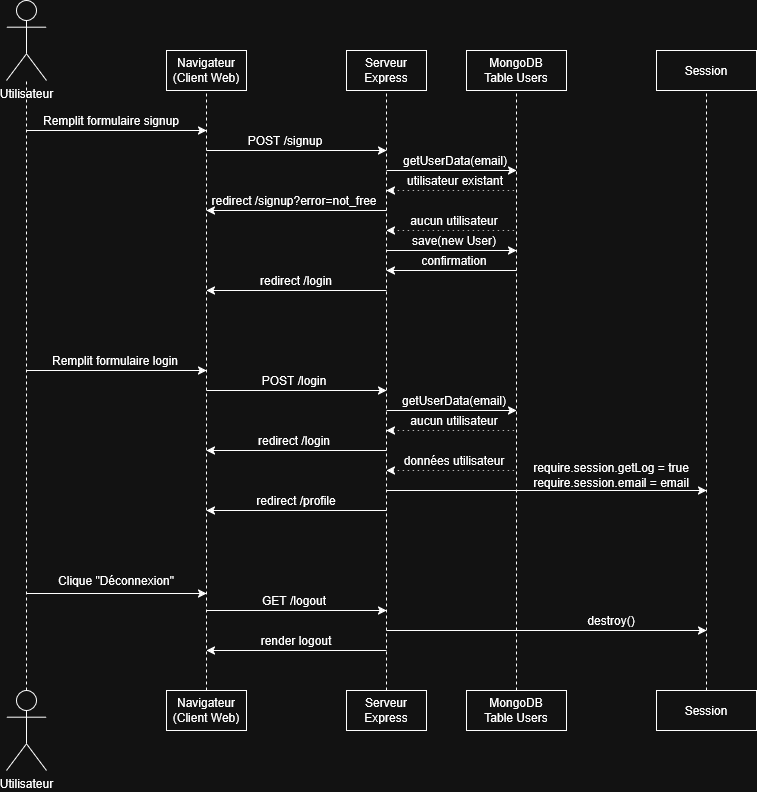

The diagram above was exported from draw.io. Its source (the exported page's mxGraphModel, read from the mxfile embedded in the PNG):
<mxGraphModel dx="1501" dy="820" grid="1" gridSize="10" guides="1" tooltips="1" connect="1" arrows="1" fold="1" page="1" pageScale="1" pageWidth="827" pageHeight="1169" math="0" shadow="0">
  <root>
    <mxCell id="0" />
    <mxCell id="1" parent="0" />
    <mxCell id="lD0Bdiu4eI5D3J6VfrNT-2" parent="1" style="shape=umlActor;verticalLabelPosition=bottom;verticalAlign=top;html=1;outlineConnect=0;" value="Utilisateur" vertex="1">
      <mxGeometry height="80" width="40" x="39" y="30" as="geometry" />
    </mxCell>
    <mxCell id="lD0Bdiu4eI5D3J6VfrNT-3" edge="1" parent="1" source="lD0Bdiu4eI5D3J6VfrNT-25" style="endArrow=none;dashed=1;html=1;rounded=0;exitX=0.5;exitY=0;exitDx=0;exitDy=0;exitPerimeter=0;" target="lD0Bdiu4eI5D3J6VfrNT-2" value="">
      <mxGeometry height="50" relative="1" width="50" as="geometry">
        <mxPoint x="59" y="870" as="sourcePoint" />
        <mxPoint x="58.5" y="160" as="targetPoint" />
      </mxGeometry>
    </mxCell>
    <mxCell id="lD0Bdiu4eI5D3J6VfrNT-6" parent="1" style="rounded=0;whiteSpace=wrap;html=1;" value="Navigateur (Client Web)" vertex="1">
      <mxGeometry height="40" width="80" x="199" y="80" as="geometry" />
    </mxCell>
    <mxCell id="lD0Bdiu4eI5D3J6VfrNT-10" parent="1" style="rounded=0;whiteSpace=wrap;html=1;" value="Serveur Express" vertex="1">
      <mxGeometry height="40" width="80" x="379" y="80" as="geometry" />
    </mxCell>
    <mxCell id="lD0Bdiu4eI5D3J6VfrNT-13" parent="1" style="rounded=0;whiteSpace=wrap;html=1;" value="Session" vertex="1">
      <mxGeometry height="40" width="100" x="689" y="80" as="geometry" />
    </mxCell>
    <mxCell id="lD0Bdiu4eI5D3J6VfrNT-15" edge="1" parent="1" source="lD0Bdiu4eI5D3J6VfrNT-20" style="endArrow=none;dashed=1;html=1;rounded=0;entryX=0.5;entryY=1;entryDx=0;entryDy=0;exitX=0.5;exitY=0;exitDx=0;exitDy=0;" target="lD0Bdiu4eI5D3J6VfrNT-6" value="">
      <mxGeometry height="50" relative="1" width="50" as="geometry">
        <mxPoint x="179" y="870" as="sourcePoint" />
        <mxPoint x="178.5" y="160" as="targetPoint" />
      </mxGeometry>
    </mxCell>
    <mxCell id="lD0Bdiu4eI5D3J6VfrNT-16" edge="1" parent="1" source="lD0Bdiu4eI5D3J6VfrNT-21" style="endArrow=none;dashed=1;html=1;rounded=0;entryX=0.5;entryY=1;entryDx=0;entryDy=0;exitX=0.5;exitY=0;exitDx=0;exitDy=0;" target="lD0Bdiu4eI5D3J6VfrNT-10" value="">
      <mxGeometry height="50" relative="1" width="50" as="geometry">
        <mxPoint x="529" y="870" as="sourcePoint" />
        <mxPoint x="528.5" y="160" as="targetPoint" />
      </mxGeometry>
    </mxCell>
    <mxCell id="lD0Bdiu4eI5D3J6VfrNT-19" edge="1" parent="1" source="lD0Bdiu4eI5D3J6VfrNT-24" style="endArrow=none;dashed=1;html=1;rounded=0;entryX=0.5;entryY=1;entryDx=0;entryDy=0;exitX=0.5;exitY=0;exitDx=0;exitDy=0;" target="lD0Bdiu4eI5D3J6VfrNT-13" value="">
      <mxGeometry height="50" relative="1" width="50" as="geometry">
        <mxPoint x="899" y="870" as="sourcePoint" />
        <mxPoint x="888.5" y="160" as="targetPoint" />
      </mxGeometry>
    </mxCell>
    <mxCell id="lD0Bdiu4eI5D3J6VfrNT-20" parent="1" style="rounded=0;whiteSpace=wrap;html=1;" value="Navigateur (Client Web)" vertex="1">
      <mxGeometry height="40" width="80" x="199" y="720" as="geometry" />
    </mxCell>
    <mxCell id="lD0Bdiu4eI5D3J6VfrNT-21" parent="1" style="rounded=0;whiteSpace=wrap;html=1;" value="Serveur Express" vertex="1">
      <mxGeometry height="40" width="80" x="379" y="720" as="geometry" />
    </mxCell>
    <mxCell id="lD0Bdiu4eI5D3J6VfrNT-24" parent="1" style="rounded=0;whiteSpace=wrap;html=1;" value="&lt;div&gt;Session&lt;/div&gt;" vertex="1">
      <mxGeometry height="40" width="100" x="689" y="720" as="geometry" />
    </mxCell>
    <mxCell id="lD0Bdiu4eI5D3J6VfrNT-25" parent="1" style="shape=umlActor;verticalLabelPosition=bottom;verticalAlign=top;html=1;outlineConnect=0;" value="Utilisateur" vertex="1">
      <mxGeometry height="80" width="40" x="39" y="720" as="geometry" />
    </mxCell>
    <mxCell id="lD0Bdiu4eI5D3J6VfrNT-26" parent="1" style="rounded=0;whiteSpace=wrap;html=1;" value="&lt;div&gt;MongoDB&lt;/div&gt;&lt;div&gt;Table Users&lt;/div&gt;" vertex="1">
      <mxGeometry height="40" width="100" x="499" y="80" as="geometry" />
    </mxCell>
    <mxCell id="lD0Bdiu4eI5D3J6VfrNT-27" parent="1" style="rounded=0;whiteSpace=wrap;html=1;" value="&lt;div&gt;MongoDB&lt;/div&gt;&lt;div&gt;Table Users&lt;/div&gt;" vertex="1">
      <mxGeometry height="40" width="100" x="499" y="720" as="geometry" />
    </mxCell>
    <mxCell id="lD0Bdiu4eI5D3J6VfrNT-28" edge="1" parent="1" source="lD0Bdiu4eI5D3J6VfrNT-27" style="endArrow=none;dashed=1;html=1;rounded=0;entryX=0.5;entryY=1;entryDx=0;entryDy=0;exitX=0.5;exitY=0;exitDx=0;exitDy=0;" target="lD0Bdiu4eI5D3J6VfrNT-26" value="">
      <mxGeometry height="50" relative="1" width="50" as="geometry">
        <mxPoint x="649" y="960" as="sourcePoint" />
        <mxPoint x="649" y="200" as="targetPoint" />
      </mxGeometry>
    </mxCell>
    <mxCell id="lD0Bdiu4eI5D3J6VfrNT-30" edge="1" parent="1" style="endArrow=classic;html=1;rounded=0;" value="">
      <mxGeometry height="50" relative="1" width="50" as="geometry">
        <mxPoint x="59" y="160" as="sourcePoint" />
        <mxPoint x="239" y="160" as="targetPoint" />
      </mxGeometry>
    </mxCell>
    <mxCell id="lD0Bdiu4eI5D3J6VfrNT-31" parent="1" style="text;html=1;whiteSpace=wrap;strokeColor=none;fillColor=none;align=center;verticalAlign=middle;rounded=0;" value="&lt;div&gt;Remplit formulaire signup&lt;/div&gt;" vertex="1">
      <mxGeometry height="20" width="150" x="69" y="140" as="geometry" />
    </mxCell>
    <mxCell id="lD0Bdiu4eI5D3J6VfrNT-33" edge="1" parent="1" style="endArrow=classic;html=1;rounded=0;" value="">
      <mxGeometry height="50" relative="1" width="50" as="geometry">
        <mxPoint x="239" y="180" as="sourcePoint" />
        <mxPoint x="419" y="180" as="targetPoint" />
      </mxGeometry>
    </mxCell>
    <mxCell id="lD0Bdiu4eI5D3J6VfrNT-34" parent="1" style="text;html=1;whiteSpace=wrap;strokeColor=none;fillColor=none;align=center;verticalAlign=middle;rounded=0;" value="POST /signup" vertex="1">
      <mxGeometry height="20" width="100" x="268" y="160" as="geometry" />
    </mxCell>
    <mxCell id="lD0Bdiu4eI5D3J6VfrNT-35" edge="1" parent="1" style="endArrow=classic;html=1;rounded=0;" value="">
      <mxGeometry height="50" relative="1" width="50" as="geometry">
        <mxPoint x="419" y="200" as="sourcePoint" />
        <mxPoint x="549" y="200" as="targetPoint" />
      </mxGeometry>
    </mxCell>
    <mxCell id="lD0Bdiu4eI5D3J6VfrNT-36" parent="1" style="text;html=1;whiteSpace=wrap;strokeColor=none;fillColor=none;align=center;verticalAlign=middle;rounded=0;" value="getUserData(email)" vertex="1">
      <mxGeometry height="20" width="100" x="438" y="180" as="geometry" />
    </mxCell>
    <mxCell id="lD0Bdiu4eI5D3J6VfrNT-38" parent="1" style="text;html=1;whiteSpace=wrap;strokeColor=none;fillColor=none;align=center;verticalAlign=middle;rounded=0;" value="utilisateur existant" vertex="1">
      <mxGeometry height="20" width="100" x="438" y="200" as="geometry" />
    </mxCell>
    <mxCell id="lD0Bdiu4eI5D3J6VfrNT-39" edge="1" parent="1" style="endArrow=none;html=1;rounded=0;dashed=1;startArrow=classic;startFill=1;dashPattern=1 4;" value="">
      <mxGeometry height="50" relative="1" width="50" as="geometry">
        <mxPoint x="419" y="220" as="sourcePoint" />
        <mxPoint x="549" y="220" as="targetPoint" />
      </mxGeometry>
    </mxCell>
    <mxCell id="lD0Bdiu4eI5D3J6VfrNT-40" edge="1" parent="1" style="endArrow=classic;html=1;rounded=0;" value="">
      <mxGeometry height="50" relative="1" width="50" as="geometry">
        <mxPoint x="419" y="240" as="sourcePoint" />
        <mxPoint x="239" y="240" as="targetPoint" />
      </mxGeometry>
    </mxCell>
    <mxCell id="lD0Bdiu4eI5D3J6VfrNT-41" parent="1" style="text;html=1;whiteSpace=wrap;strokeColor=none;fillColor=none;align=center;verticalAlign=middle;rounded=0;" value="redirect /signup?error=not_free" vertex="1">
      <mxGeometry height="20" width="180" x="237" y="220" as="geometry" />
    </mxCell>
    <mxCell id="lD0Bdiu4eI5D3J6VfrNT-43" parent="1" style="text;html=1;whiteSpace=wrap;strokeColor=none;fillColor=none;align=center;verticalAlign=middle;rounded=0;" value="aucun utilisateur" vertex="1">
      <mxGeometry height="20" width="100" x="437" y="240" as="geometry" />
    </mxCell>
    <mxCell id="lD0Bdiu4eI5D3J6VfrNT-44" edge="1" parent="1" style="endArrow=none;html=1;rounded=0;dashed=1;startArrow=classic;startFill=1;dashPattern=1 4;" value="">
      <mxGeometry height="50" relative="1" width="50" as="geometry">
        <mxPoint x="419" y="260" as="sourcePoint" />
        <mxPoint x="549" y="260" as="targetPoint" />
      </mxGeometry>
    </mxCell>
    <mxCell id="lD0Bdiu4eI5D3J6VfrNT-46" edge="1" parent="1" style="endArrow=classic;html=1;rounded=0;" value="">
      <mxGeometry height="50" relative="1" width="50" as="geometry">
        <mxPoint x="419" y="280" as="sourcePoint" />
        <mxPoint x="549" y="280" as="targetPoint" />
      </mxGeometry>
    </mxCell>
    <mxCell id="lD0Bdiu4eI5D3J6VfrNT-47" parent="1" style="text;html=1;whiteSpace=wrap;strokeColor=none;fillColor=none;align=center;verticalAlign=middle;rounded=0;" value="save(new User)" vertex="1">
      <mxGeometry height="20" width="100" x="437" y="260" as="geometry" />
    </mxCell>
    <mxCell id="lD0Bdiu4eI5D3J6VfrNT-48" parent="1" style="text;html=1;whiteSpace=wrap;strokeColor=none;fillColor=none;align=center;verticalAlign=middle;rounded=0;" value="confirmation" vertex="1">
      <mxGeometry height="20" width="100" x="437" y="280" as="geometry" />
    </mxCell>
    <mxCell id="lD0Bdiu4eI5D3J6VfrNT-49" edge="1" parent="1" style="endArrow=none;html=1;rounded=0;startArrow=classic;startFill=1;" value="">
      <mxGeometry height="50" relative="1" width="50" as="geometry">
        <mxPoint x="419" y="300" as="sourcePoint" />
        <mxPoint x="549" y="300" as="targetPoint" />
      </mxGeometry>
    </mxCell>
    <mxCell id="lD0Bdiu4eI5D3J6VfrNT-50" edge="1" parent="1" style="endArrow=classic;html=1;rounded=0;" value="">
      <mxGeometry height="50" relative="1" width="50" as="geometry">
        <mxPoint x="419" y="320" as="sourcePoint" />
        <mxPoint x="239" y="320" as="targetPoint" />
      </mxGeometry>
    </mxCell>
    <mxCell id="lD0Bdiu4eI5D3J6VfrNT-51" parent="1" style="text;html=1;whiteSpace=wrap;strokeColor=none;fillColor=none;align=center;verticalAlign=middle;rounded=0;" value="redirect /login" vertex="1">
      <mxGeometry height="20" width="180" x="239" y="300" as="geometry" />
    </mxCell>
    <mxCell id="lD0Bdiu4eI5D3J6VfrNT-52" edge="1" parent="1" style="endArrow=classic;html=1;rounded=0;" value="">
      <mxGeometry height="50" relative="1" width="50" as="geometry">
        <mxPoint x="59" y="400" as="sourcePoint" />
        <mxPoint x="239" y="400" as="targetPoint" />
      </mxGeometry>
    </mxCell>
    <mxCell id="lD0Bdiu4eI5D3J6VfrNT-53" parent="1" style="text;html=1;whiteSpace=wrap;strokeColor=none;fillColor=none;align=center;verticalAlign=middle;rounded=0;" value="&lt;div&gt;Remplit formulaire login&lt;/div&gt;" vertex="1">
      <mxGeometry height="20" width="138" x="79" y="380" as="geometry" />
    </mxCell>
    <mxCell id="lD0Bdiu4eI5D3J6VfrNT-54" edge="1" parent="1" style="endArrow=classic;html=1;rounded=0;" value="">
      <mxGeometry height="50" relative="1" width="50" as="geometry">
        <mxPoint x="239" y="420" as="sourcePoint" />
        <mxPoint x="419" y="420" as="targetPoint" />
      </mxGeometry>
    </mxCell>
    <mxCell id="lD0Bdiu4eI5D3J6VfrNT-55" parent="1" style="text;html=1;whiteSpace=wrap;strokeColor=none;fillColor=none;align=center;verticalAlign=middle;rounded=0;" value="POST /login" vertex="1">
      <mxGeometry height="20" width="100" x="277" y="400" as="geometry" />
    </mxCell>
    <mxCell id="lD0Bdiu4eI5D3J6VfrNT-56" edge="1" parent="1" style="endArrow=classic;html=1;rounded=0;" value="">
      <mxGeometry height="50" relative="1" width="50" as="geometry">
        <mxPoint x="419" y="440" as="sourcePoint" />
        <mxPoint x="549" y="440" as="targetPoint" />
      </mxGeometry>
    </mxCell>
    <mxCell id="lD0Bdiu4eI5D3J6VfrNT-57" parent="1" style="text;html=1;whiteSpace=wrap;strokeColor=none;fillColor=none;align=center;verticalAlign=middle;rounded=0;" value="getUserData(email)" vertex="1">
      <mxGeometry height="20" width="100" x="437" y="420" as="geometry" />
    </mxCell>
    <mxCell id="lD0Bdiu4eI5D3J6VfrNT-58" parent="1" style="text;html=1;whiteSpace=wrap;strokeColor=none;fillColor=none;align=center;verticalAlign=middle;rounded=0;" value="aucun utilisateur" vertex="1">
      <mxGeometry height="20" width="100" x="437" y="440" as="geometry" />
    </mxCell>
    <mxCell id="lD0Bdiu4eI5D3J6VfrNT-59" edge="1" parent="1" style="endArrow=none;html=1;rounded=0;dashed=1;startArrow=classic;startFill=1;dashPattern=1 4;" value="">
      <mxGeometry height="50" relative="1" width="50" as="geometry">
        <mxPoint x="419" y="460" as="sourcePoint" />
        <mxPoint x="549" y="460" as="targetPoint" />
      </mxGeometry>
    </mxCell>
    <mxCell id="lD0Bdiu4eI5D3J6VfrNT-60" edge="1" parent="1" style="endArrow=classic;html=1;rounded=0;" value="">
      <mxGeometry height="50" relative="1" width="50" as="geometry">
        <mxPoint x="419" y="480" as="sourcePoint" />
        <mxPoint x="239" y="480" as="targetPoint" />
      </mxGeometry>
    </mxCell>
    <mxCell id="lD0Bdiu4eI5D3J6VfrNT-61" parent="1" style="text;html=1;whiteSpace=wrap;strokeColor=none;fillColor=none;align=center;verticalAlign=middle;rounded=0;" value="redirect /login" vertex="1">
      <mxGeometry height="20" width="180" x="237" y="460" as="geometry" />
    </mxCell>
    <mxCell id="lD0Bdiu4eI5D3J6VfrNT-62" parent="1" style="text;html=1;whiteSpace=wrap;strokeColor=none;fillColor=none;align=center;verticalAlign=middle;rounded=0;" value="données utilisateur" vertex="1">
      <mxGeometry height="20" width="108" x="433" y="480" as="geometry" />
    </mxCell>
    <mxCell id="lD0Bdiu4eI5D3J6VfrNT-63" edge="1" parent="1" style="endArrow=none;html=1;rounded=0;dashed=1;startArrow=classic;startFill=1;dashPattern=1 4;" value="">
      <mxGeometry height="50" relative="1" width="50" as="geometry">
        <mxPoint x="419" y="500" as="sourcePoint" />
        <mxPoint x="549" y="500" as="targetPoint" />
      </mxGeometry>
    </mxCell>
    <mxCell id="lD0Bdiu4eI5D3J6VfrNT-64" edge="1" parent="1" style="endArrow=classic;html=1;rounded=0;" value="">
      <mxGeometry height="50" relative="1" width="50" as="geometry">
        <mxPoint x="419" y="520" as="sourcePoint" />
        <mxPoint x="739" y="520" as="targetPoint" />
      </mxGeometry>
    </mxCell>
    <mxCell id="lD0Bdiu4eI5D3J6VfrNT-65" parent="1" style="text;html=1;whiteSpace=wrap;strokeColor=none;fillColor=none;align=center;verticalAlign=middle;rounded=0;" value="&lt;div&gt;require.session.getLog = true&lt;/div&gt;require.session.email = email" vertex="1">
      <mxGeometry height="30" width="170" x="559" y="490" as="geometry" />
    </mxCell>
    <mxCell id="lD0Bdiu4eI5D3J6VfrNT-66" edge="1" parent="1" style="endArrow=classic;html=1;rounded=0;" value="">
      <mxGeometry height="50" relative="1" width="50" as="geometry">
        <mxPoint x="419" y="540" as="sourcePoint" />
        <mxPoint x="239" y="540" as="targetPoint" />
      </mxGeometry>
    </mxCell>
    <mxCell id="lD0Bdiu4eI5D3J6VfrNT-67" parent="1" style="text;html=1;whiteSpace=wrap;strokeColor=none;fillColor=none;align=center;verticalAlign=middle;rounded=0;" value="redirect /profile" vertex="1">
      <mxGeometry height="20" width="180" x="239" y="520" as="geometry" />
    </mxCell>
    <mxCell id="lD0Bdiu4eI5D3J6VfrNT-68" edge="1" parent="1" style="endArrow=classic;html=1;rounded=0;" value="">
      <mxGeometry height="50" relative="1" width="50" as="geometry">
        <mxPoint x="59" y="623" as="sourcePoint" />
        <mxPoint x="239" y="623" as="targetPoint" />
      </mxGeometry>
    </mxCell>
    <mxCell id="lD0Bdiu4eI5D3J6VfrNT-69" parent="1" style="text;html=1;whiteSpace=wrap;strokeColor=none;fillColor=none;align=center;verticalAlign=middle;rounded=0;" value="Clique &quot;Déconnexion&quot;" vertex="1">
      <mxGeometry height="20" width="140" x="79" y="600" as="geometry" />
    </mxCell>
    <mxCell id="lD0Bdiu4eI5D3J6VfrNT-70" edge="1" parent="1" style="endArrow=classic;html=1;rounded=0;" value="">
      <mxGeometry height="50" relative="1" width="50" as="geometry">
        <mxPoint x="239" y="640" as="sourcePoint" />
        <mxPoint x="419" y="640" as="targetPoint" />
      </mxGeometry>
    </mxCell>
    <mxCell id="lD0Bdiu4eI5D3J6VfrNT-71" parent="1" style="text;html=1;whiteSpace=wrap;strokeColor=none;fillColor=none;align=center;verticalAlign=middle;rounded=0;" value="GET /logout" vertex="1">
      <mxGeometry height="20" width="100" x="277" y="620" as="geometry" />
    </mxCell>
    <mxCell id="lD0Bdiu4eI5D3J6VfrNT-72" edge="1" parent="1" style="endArrow=classic;html=1;rounded=0;" value="">
      <mxGeometry height="50" relative="1" width="50" as="geometry">
        <mxPoint x="419" y="660" as="sourcePoint" />
        <mxPoint x="739" y="660" as="targetPoint" />
      </mxGeometry>
    </mxCell>
    <mxCell id="lD0Bdiu4eI5D3J6VfrNT-73" parent="1" style="text;html=1;whiteSpace=wrap;strokeColor=none;fillColor=none;align=center;verticalAlign=middle;rounded=0;" value="destroy()" vertex="1">
      <mxGeometry height="20" width="60" x="614" y="640" as="geometry" />
    </mxCell>
    <mxCell id="lD0Bdiu4eI5D3J6VfrNT-74" edge="1" parent="1" style="endArrow=classic;html=1;rounded=0;" value="">
      <mxGeometry height="50" relative="1" width="50" as="geometry">
        <mxPoint x="419" y="680" as="sourcePoint" />
        <mxPoint x="239" y="680" as="targetPoint" />
      </mxGeometry>
    </mxCell>
    <mxCell id="lD0Bdiu4eI5D3J6VfrNT-75" parent="1" style="text;html=1;whiteSpace=wrap;strokeColor=none;fillColor=none;align=center;verticalAlign=middle;rounded=0;" value="render logout" vertex="1">
      <mxGeometry height="20" width="180" x="239" y="660" as="geometry" />
    </mxCell>
  </root>
</mxGraphModel>